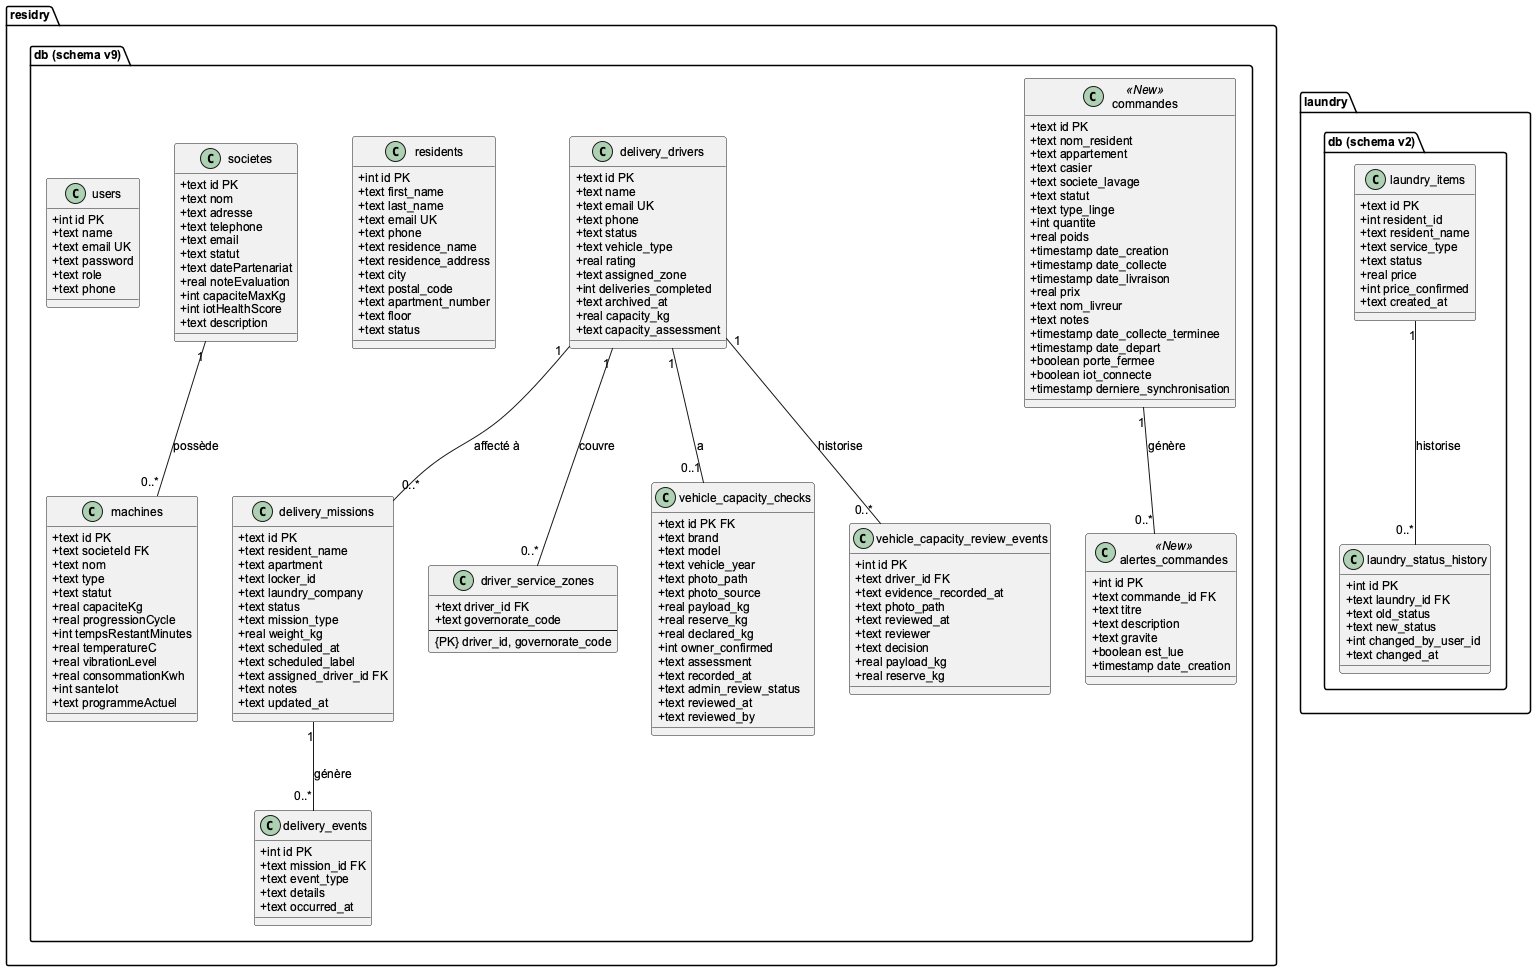

The diagram above was rendered by PlantUML. Its source (embedded in the PNG):
@startuml
skinparam monochrome false
skinparam classAttributeIconSize 0
skinparam defaultFontName "Arial"
skinparam defaultFontSize 12

package "residry.db (schema v9)" {
  class users {
    + int id PK
    + text name
    + text email UK
    + text password
    + text role
    + text phone
  }

  class societes {
    + text id PK
    + text nom
    + text adresse
    + text telephone
    + text email
    + text statut
    + text datePartenariat
    + real noteEvaluation
    + int capaciteMaxKg
    + int iotHealthScore
    + text description
  }

  class machines {
    + text id PK
    + text societeId FK
    + text nom
    + text type
    + text statut
    + real capaciteKg
    + real progressionCycle
    + int tempsRestantMinutes
    + real temperatureC
    + real vibrationLevel
    + real consommationKwh
    + int santeIot
    + text programmeActuel
  }

  class residents {
    + int id PK
    + text first_name
    + text last_name
    + text email UK
    + text phone
    + text residence_name
    + text residence_address
    + text city
    + text postal_code
    + text apartment_number
    + text floor
    + text status
  }

  class delivery_drivers {
    + text id PK
    + text name
    + text email UK
    + text phone
    + text status
    + text vehicle_type
    + real rating
    + text assigned_zone
    + int deliveries_completed
    + text archived_at
    + real capacity_kg
    + text capacity_assessment
  }

  class delivery_missions {
    + text id PK
    + text resident_name
    + text apartment
    + text locker_id
    + text laundry_company
    + text status
    + text mission_type
    + real weight_kg
    + text scheduled_at
    + text scheduled_label
    + text assigned_driver_id FK
    + text notes
    + text updated_at
  }

  class delivery_events {
    + int id PK
    + text mission_id FK
    + text event_type
    + text details
    + text occurred_at
  }

  class driver_service_zones {
    + text driver_id FK
    + text governorate_code
    --
    {PK} driver_id, governorate_code
  }

  class vehicle_capacity_checks {
    + text id PK FK
    + text brand
    + text model
    + text vehicle_year
    + text photo_path
    + text photo_source
    + real payload_kg
    + real reserve_kg
    + real declared_kg
    + int owner_confirmed
    + text assessment
    + text recorded_at
    + text admin_review_status
    + text reviewed_at
    + text reviewed_by
  }

  class vehicle_capacity_review_events {
    + int id PK
    + text driver_id FK
    + text evidence_recorded_at
    + text photo_path
    + text reviewed_at
    + text reviewer
    + text decision
    + real payload_kg
    + real reserve_kg
  }

  class commandes <<New>> {
    + text id PK
    + text nom_resident
    + text appartement
    + text casier
    + text societe_lavage
    + text statut
    + text type_linge
    + int quantite
    + real poids
    + timestamp date_creation
    + timestamp date_collecte
    + timestamp date_livraison
    + real prix
    + text nom_livreur
    + text notes
    + timestamp date_collecte_terminee
    + timestamp date_depart
    + boolean porte_fermee
    + boolean iot_connecte
    + timestamp derniere_synchronisation
  }

  class alertes_commandes <<New>> {
    + int id PK
    + text commande_id FK
    + text titre
    + text description
    + text gravite
    + boolean est_lue
    + timestamp date_creation
  }
}

package "laundry.db (schema v2)" {
  class laundry_items {
    + text id PK
    + int resident_id
    + text resident_name
    + text service_type
    + text status
    + real price
    + int price_confirmed
    + text created_at
  }

  class laundry_status_history {
    + int id PK
    + text laundry_id FK
    + text old_status
    + text new_status
    + int changed_by_user_id
    + text changed_at
  }
}

societes "1" -- "0..*" machines : possède
delivery_drivers "1" -- "0..*" delivery_missions : affecté à
delivery_drivers "1" -- "0..*" driver_service_zones : couvre
delivery_drivers "1" -- "0..1" vehicle_capacity_checks : a
delivery_drivers "1" -- "0..*" vehicle_capacity_review_events : historise
delivery_missions "1" -- "0..*" delivery_events : génère
commandes "1" -- "0..*" alertes_commandes : génère

laundry_items "1" -- "0..*" laundry_status_history : historise

@enduml